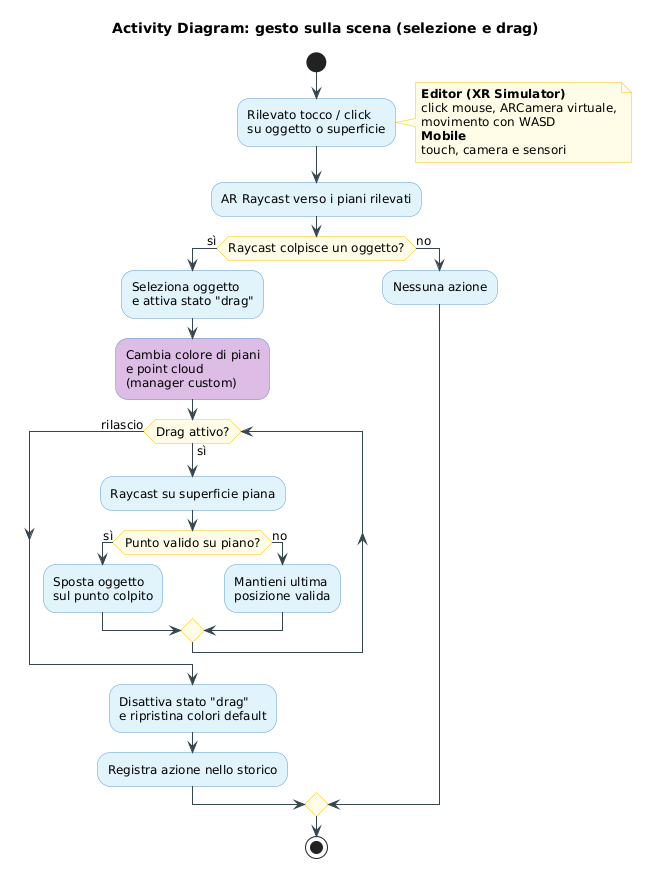

The diagram above was rendered by PlantUML. Its source (embedded in the PNG):
@startuml
title Activity Diagram: gesto sulla scena (selezione e drag)
skinparam shadowing false
skinparam defaultFontSize 12
skinparam ArrowColor #37474F
skinparam ActivityBackgroundColor #E1F2FB
skinparam ActivityBorderColor #5B9BD5
skinparam ActivityDiamondBackgroundColor #FFFDE7
skinparam ActivityDiamondBorderColor #FFC107
skinparam NoteBackgroundColor #FFFDE7
skinparam NoteBorderColor #FFC107
skinparam PartitionBorderColor #90A4AE

start
:Rilevato tocco / click\nsu oggetto o superficie;
note right
  <b>Editor (XR Simulator)</b>
  click mouse, ARCamera virtuale,
  movimento con WASD
  <b>Mobile</b>
  touch, camera e sensori
end note
:AR Raycast verso i piani rilevati;

if (Raycast colpisce un oggetto?) then (sì)
  :Seleziona oggetto\ne attiva stato "drag";
  :Cambia colore di piani\ne point cloud\n(manager custom); <<#DDBDE5>>
  while (Drag attivo?) is (sì)
    :Raycast su superficie piana;
    if (Punto valido su piano?) then (sì)
      :Sposta oggetto\nsul punto colpito;
    else (no)
      :Mantieni ultima\nposizione valida;
    endif
  endwhile (rilascio)
  :Disattiva stato "drag"\ne ripristina colori default;
  :Registra azione nello storico;
else (no)
  :Nessuna azione;
endif

stop
@enduml